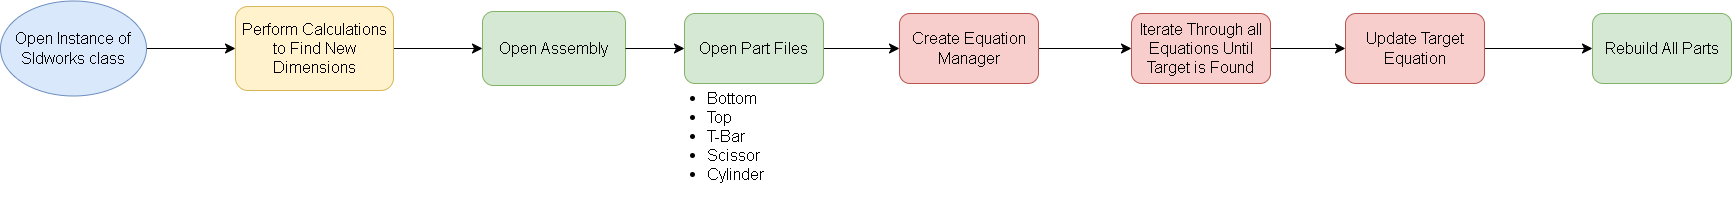

The diagram above was exported from draw.io. Its source (the exported page's mxGraphModel, read from the mxfile embedded in the PNG):
<mxGraphModel dx="1850" dy="574" grid="0" gridSize="10" guides="1" tooltips="1" connect="1" arrows="1" fold="1" page="0" pageScale="1" pageWidth="850" pageHeight="1100" math="0" shadow="0">
  <root>
    <mxCell id="0" />
    <mxCell id="1" parent="0" />
    <mxCell id="idotXr_-1p1SZ6gNDGV4-26" style="edgeStyle=none;curved=1;rounded=0;orthogonalLoop=1;jettySize=auto;html=1;entryX=0;entryY=0.5;entryDx=0;entryDy=0;fontSize=12;startSize=8;endSize=8;" parent="1" source="idotXr_-1p1SZ6gNDGV4-2" target="idotXr_-1p1SZ6gNDGV4-22" edge="1">
      <mxGeometry relative="1" as="geometry" />
    </mxCell>
    <mxCell id="idotXr_-1p1SZ6gNDGV4-2" value="Open Instance of Sldworks class" style="ellipse;whiteSpace=wrap;html=1;fontSize=16;fillColor=#dae8fc;strokeColor=#6c8ebf;" parent="1" vertex="1">
      <mxGeometry x="-499" y="85.5" width="146" height="95" as="geometry" />
    </mxCell>
    <mxCell id="idotXr_-1p1SZ6gNDGV4-5" value="Open Assembly" style="rounded=1;whiteSpace=wrap;html=1;fontSize=16;fillColor=#d5e8d4;strokeColor=#82b366;" parent="1" vertex="1">
      <mxGeometry x="-17" y="96" width="143" height="74" as="geometry" />
    </mxCell>
    <mxCell id="idotXr_-1p1SZ6gNDGV4-20" style="edgeStyle=none;curved=1;rounded=0;orthogonalLoop=1;jettySize=auto;html=1;entryX=0;entryY=0.5;entryDx=0;entryDy=0;fontSize=12;startSize=8;endSize=8;" parent="1" source="idotXr_-1p1SZ6gNDGV4-8" target="idotXr_-1p1SZ6gNDGV4-19" edge="1">
      <mxGeometry relative="1" as="geometry" />
    </mxCell>
    <mxCell id="idotXr_-1p1SZ6gNDGV4-8" value="Open Part Files" style="rounded=1;whiteSpace=wrap;html=1;fontSize=16;fillColor=#d5e8d4;strokeColor=#82b366;" parent="1" vertex="1">
      <mxGeometry x="185" y="98" width="139" height="70" as="geometry" />
    </mxCell>
    <mxCell id="idotXr_-1p1SZ6gNDGV4-9" value="" style="endArrow=classic;html=1;rounded=0;fontSize=12;startSize=8;endSize=8;curved=1;exitX=1;exitY=0.5;exitDx=0;exitDy=0;" parent="1" source="idotXr_-1p1SZ6gNDGV4-5" target="idotXr_-1p1SZ6gNDGV4-8" edge="1">
      <mxGeometry width="50" height="50" relative="1" as="geometry">
        <mxPoint x="248" y="226" as="sourcePoint" />
        <mxPoint x="202" y="133" as="targetPoint" />
      </mxGeometry>
    </mxCell>
    <mxCell id="idotXr_-1p1SZ6gNDGV4-10" value="&lt;ul&gt;&lt;li&gt;Bottom&lt;/li&gt;&lt;li&gt;Top&lt;/li&gt;&lt;li&gt;T-Bar&lt;/li&gt;&lt;li&gt;Scissor&lt;/li&gt;&lt;li&gt;Cylinder&lt;/li&gt;&lt;/ul&gt;" style="text;strokeColor=none;fillColor=none;html=1;whiteSpace=wrap;verticalAlign=middle;overflow=hidden;fontSize=16;" parent="1" vertex="1">
      <mxGeometry x="166" y="155" width="142" height="128" as="geometry" />
    </mxCell>
    <mxCell id="idotXr_-1p1SZ6gNDGV4-23" style="edgeStyle=none;curved=1;rounded=0;orthogonalLoop=1;jettySize=auto;html=1;fontSize=12;startSize=8;endSize=8;" parent="1" source="idotXr_-1p1SZ6gNDGV4-19" target="idotXr_-1p1SZ6gNDGV4-21" edge="1">
      <mxGeometry relative="1" as="geometry" />
    </mxCell>
    <mxCell id="idotXr_-1p1SZ6gNDGV4-19" value="Create Equation Manager" style="rounded=1;whiteSpace=wrap;html=1;fontSize=16;fillColor=#f8cecc;strokeColor=#b85450;" parent="1" vertex="1">
      <mxGeometry x="400" y="98" width="139" height="70" as="geometry" />
    </mxCell>
    <mxCell id="idotXr_-1p1SZ6gNDGV4-25" style="edgeStyle=none;curved=1;rounded=0;orthogonalLoop=1;jettySize=auto;html=1;entryX=0;entryY=0.5;entryDx=0;entryDy=0;fontSize=12;startSize=8;endSize=8;" parent="1" source="idotXr_-1p1SZ6gNDGV4-21" target="idotXr_-1p1SZ6gNDGV4-24" edge="1">
      <mxGeometry relative="1" as="geometry" />
    </mxCell>
    <mxCell id="idotXr_-1p1SZ6gNDGV4-21" value="Iterate Through all Equations Until Target is Found" style="rounded=1;whiteSpace=wrap;html=1;fontSize=16;fillColor=#f8cecc;strokeColor=#b85450;" parent="1" vertex="1">
      <mxGeometry x="632" y="98" width="139" height="70" as="geometry" />
    </mxCell>
    <mxCell id="idotXr_-1p1SZ6gNDGV4-27" style="edgeStyle=none;curved=1;rounded=0;orthogonalLoop=1;jettySize=auto;html=1;entryX=0;entryY=0.5;entryDx=0;entryDy=0;fontSize=12;startSize=8;endSize=8;" parent="1" source="idotXr_-1p1SZ6gNDGV4-22" target="idotXr_-1p1SZ6gNDGV4-5" edge="1">
      <mxGeometry relative="1" as="geometry" />
    </mxCell>
    <mxCell id="idotXr_-1p1SZ6gNDGV4-22" value="Perform Calculations to Find New Dimensions" style="rounded=1;whiteSpace=wrap;html=1;fontSize=16;fillColor=#fff2cc;strokeColor=#d6b656;" parent="1" vertex="1">
      <mxGeometry x="-264" y="91" width="158" height="84" as="geometry" />
    </mxCell>
    <mxCell id="idotXr_-1p1SZ6gNDGV4-29" style="edgeStyle=none;curved=1;rounded=0;orthogonalLoop=1;jettySize=auto;html=1;fontSize=12;startSize=8;endSize=8;" parent="1" source="idotXr_-1p1SZ6gNDGV4-24" target="idotXr_-1p1SZ6gNDGV4-28" edge="1">
      <mxGeometry relative="1" as="geometry" />
    </mxCell>
    <mxCell id="idotXr_-1p1SZ6gNDGV4-24" value="Update Target Equation" style="rounded=1;whiteSpace=wrap;html=1;fontSize=16;fillColor=#f8cecc;strokeColor=#b85450;" parent="1" vertex="1">
      <mxGeometry x="846" y="98" width="139" height="70" as="geometry" />
    </mxCell>
    <mxCell id="idotXr_-1p1SZ6gNDGV4-28" value="Rebuild All Parts" style="rounded=1;whiteSpace=wrap;html=1;fontSize=16;fillColor=#d5e8d4;strokeColor=#82b366;" parent="1" vertex="1">
      <mxGeometry x="1093" y="98" width="139" height="70" as="geometry" />
    </mxCell>
  </root>
</mxGraphModel>